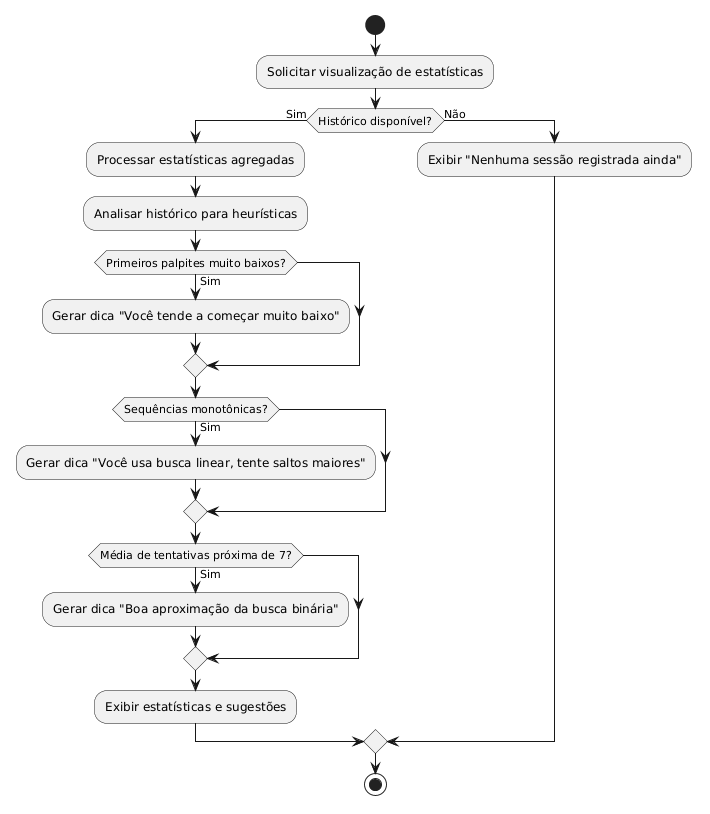

The diagram above was rendered by PlantUML. Its source (embedded in the PNG):
@startuml
skinparam linetype ortho

start

:Solicitar visualização de estatísticas;

if (Histórico disponível?) then (Sim)

  :Processar estatísticas agregadas;

  :Analisar histórico para heurísticas;

  if (Primeiros palpites muito baixos?) then (Sim)
    :Gerar dica "Você tende a começar muito baixo";
  endif

  if (Sequências monotônicas?) then (Sim)
    :Gerar dica "Você usa busca linear, tente saltos maiores";
  endif

  if (Média de tentativas próxima de 7?) then (Sim)
    :Gerar dica "Boa aproximação da busca binária";
  endif

  :Exibir estatísticas e sugestões;

else (Não)
  :Exibir "Nenhuma sessão registrada ainda";
endif

stop
@enduml